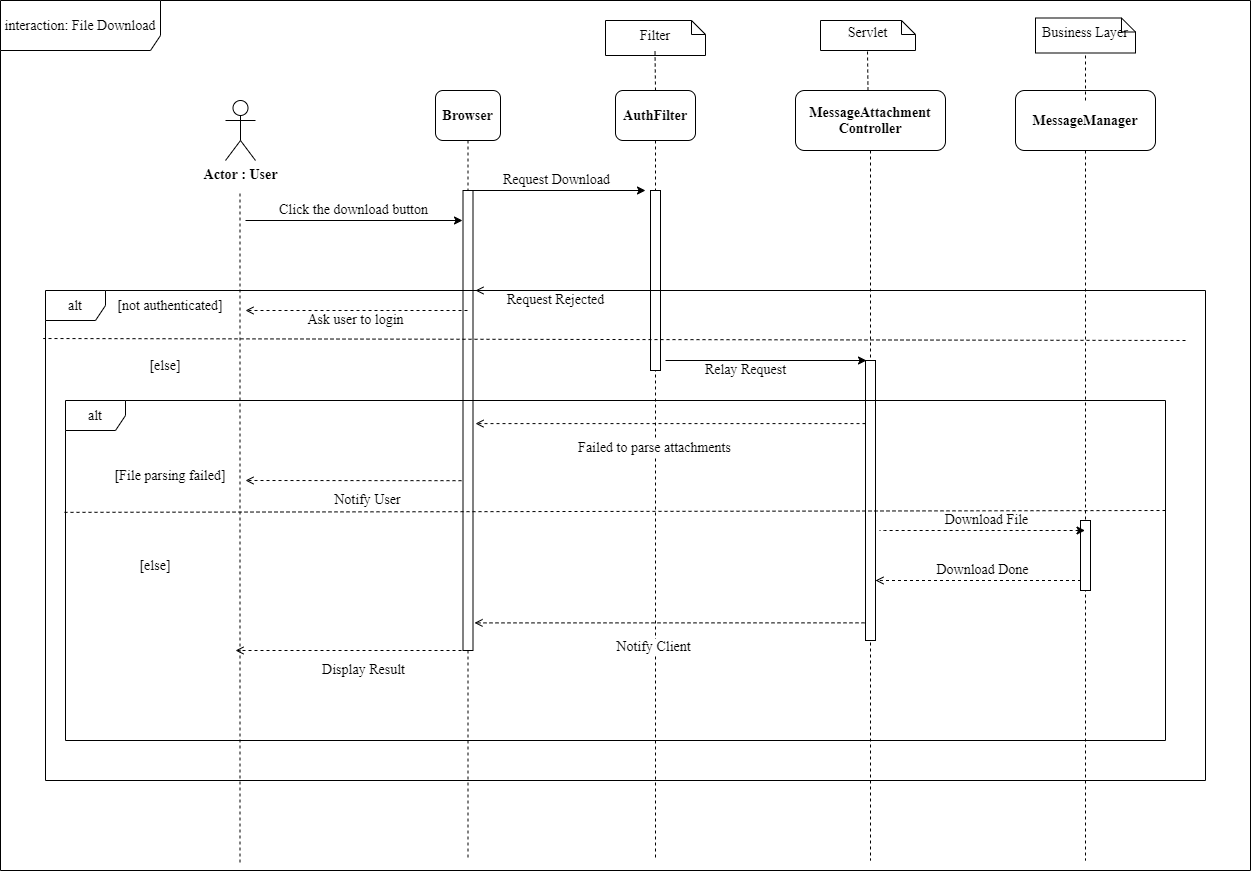

The diagram above was exported from draw.io. Its source (the exported page's mxGraphModel, read from the mxfile embedded in the PNG):
<mxGraphModel dx="1718" dy="459" grid="1" gridSize="10" guides="1" tooltips="1" connect="1" arrows="1" fold="1" page="1" pageScale="1" pageWidth="850" pageHeight="1100" math="0" shadow="0">
  <root>
    <mxCell id="0" />
    <mxCell id="1" parent="0" />
    <mxCell id="MVzW2ONsZLYuKA57Cb4x-8" value="&lt;font face=&quot;Times New Roman&quot;&gt;&lt;span style=&quot;font-size: 14px&quot;&gt;&lt;b&gt;Actor : User&lt;/b&gt;&lt;/span&gt;&lt;/font&gt;" style="shape=umlActor;verticalLabelPosition=bottom;verticalAlign=top;html=1;outlineConnect=0;" vertex="1" parent="1">
      <mxGeometry x="130" y="120" width="30" height="60" as="geometry" />
    </mxCell>
    <mxCell id="MVzW2ONsZLYuKA57Cb4x-9" value="Browser" style="shape=umlLifeline;perimeter=lifelinePerimeter;whiteSpace=wrap;html=1;container=1;collapsible=0;recursiveResize=0;outlineConnect=0;rounded=1;shadow=0;comic=0;labelBackgroundColor=none;strokeWidth=1;fontFamily=Times New Roman;fontSize=14;align=center;fontStyle=1;size=50;" vertex="1" parent="1">
      <mxGeometry x="340" y="110" width="65" height="770" as="geometry" />
    </mxCell>
    <mxCell id="MVzW2ONsZLYuKA57Cb4x-45" value="" style="html=1;points=[];perimeter=orthogonalPerimeter;fontFamily=Times New Roman;fontSize=14;align=center;" vertex="1" parent="MVzW2ONsZLYuKA57Cb4x-9">
      <mxGeometry x="27.5" y="100" width="10" height="460" as="geometry" />
    </mxCell>
    <mxCell id="MVzW2ONsZLYuKA57Cb4x-11" value="MessageManager" style="shape=umlLifeline;perimeter=lifelinePerimeter;whiteSpace=wrap;html=1;container=1;collapsible=0;recursiveResize=0;outlineConnect=0;rounded=1;shadow=0;comic=0;labelBackgroundColor=none;strokeWidth=1;fontFamily=Times New Roman;fontSize=14;align=center;fontStyle=1;size=60;" vertex="1" parent="1">
      <mxGeometry x="920" y="110" width="140" height="770" as="geometry" />
    </mxCell>
    <mxCell id="MVzW2ONsZLYuKA57Cb4x-71" value="" style="html=1;points=[];perimeter=orthogonalPerimeter;fontFamily=Times New Roman;fontSize=14;align=center;" vertex="1" parent="MVzW2ONsZLYuKA57Cb4x-11">
      <mxGeometry x="65" y="430" width="10" height="70" as="geometry" />
    </mxCell>
    <mxCell id="MVzW2ONsZLYuKA57Cb4x-15" value="" style="endArrow=none;dashed=1;html=1;fontFamily=Times New Roman;fontSize=14;" edge="1" parent="1">
      <mxGeometry width="50" height="50" relative="1" as="geometry">
        <mxPoint x="144.5" y="882" as="sourcePoint" />
        <mxPoint x="144.5" y="210" as="targetPoint" />
      </mxGeometry>
    </mxCell>
    <mxCell id="MVzW2ONsZLYuKA57Cb4x-16" value="AuthFilter" style="shape=umlLifeline;perimeter=lifelinePerimeter;whiteSpace=wrap;html=1;container=1;collapsible=0;recursiveResize=0;outlineConnect=0;rounded=1;shadow=0;comic=0;labelBackgroundColor=none;strokeWidth=1;fontFamily=Times New Roman;fontSize=14;align=center;fontStyle=1;size=50;" vertex="1" parent="1">
      <mxGeometry x="520" y="110" width="80" height="770" as="geometry" />
    </mxCell>
    <mxCell id="MVzW2ONsZLYuKA57Cb4x-32" value="" style="html=1;points=[];perimeter=orthogonalPerimeter;rounded=0;shadow=0;comic=0;labelBackgroundColor=none;strokeWidth=1;fontFamily=Verdana;fontSize=12;align=center;" vertex="1" parent="MVzW2ONsZLYuKA57Cb4x-16">
      <mxGeometry x="35" y="100" width="10" height="180" as="geometry" />
    </mxCell>
    <mxCell id="MVzW2ONsZLYuKA57Cb4x-19" value="Business Layer" style="shape=note;whiteSpace=wrap;html=1;size=14;verticalAlign=middle;align=center;spacingTop=-6;rounded=0;shadow=0;comic=0;labelBackgroundColor=none;strokeWidth=1;fontFamily=Times New Roman;fontSize=14;fontStyle=0" vertex="1" parent="1">
      <mxGeometry x="940" y="37.5" width="100" height="35" as="geometry" />
    </mxCell>
    <mxCell id="MVzW2ONsZLYuKA57Cb4x-23" value="Filter" style="shape=note;whiteSpace=wrap;html=1;size=14;verticalAlign=middle;align=center;spacingTop=-6;rounded=0;shadow=0;comic=0;labelBackgroundColor=none;strokeWidth=1;fontFamily=Times New Roman;fontSize=14;fontStyle=0" vertex="1" parent="1">
      <mxGeometry x="510" y="40" width="100" height="35" as="geometry" />
    </mxCell>
    <mxCell id="MVzW2ONsZLYuKA57Cb4x-24" value="" style="endArrow=none;dashed=1;html=1;fontFamily=Times New Roman;fontSize=14;entryX=0.595;entryY=0.857;entryDx=0;entryDy=0;entryPerimeter=0;" edge="1" parent="1">
      <mxGeometry width="50" height="50" relative="1" as="geometry">
        <mxPoint x="560" y="110" as="sourcePoint" />
        <mxPoint x="559.5" y="69.995" as="targetPoint" />
      </mxGeometry>
    </mxCell>
    <mxCell id="MVzW2ONsZLYuKA57Cb4x-27" value="MessageAttachment&lt;br&gt;Controller" style="shape=umlLifeline;perimeter=lifelinePerimeter;whiteSpace=wrap;html=1;container=1;collapsible=0;recursiveResize=0;outlineConnect=0;rounded=1;shadow=0;comic=0;labelBackgroundColor=none;strokeWidth=1;fontFamily=Times New Roman;fontSize=14;align=center;fontStyle=1;size=60;" vertex="1" parent="1">
      <mxGeometry x="700" y="110" width="150" height="770" as="geometry" />
    </mxCell>
    <mxCell id="MVzW2ONsZLYuKA57Cb4x-67" value="" style="html=1;points=[];perimeter=orthogonalPerimeter;fontFamily=Times New Roman;fontSize=14;align=center;" vertex="1" parent="MVzW2ONsZLYuKA57Cb4x-27">
      <mxGeometry x="70" y="270" width="10" height="280" as="geometry" />
    </mxCell>
    <mxCell id="MVzW2ONsZLYuKA57Cb4x-30" value="Servlet" style="shape=note;whiteSpace=wrap;html=1;size=14;verticalAlign=middle;align=center;spacingTop=-6;rounded=0;shadow=0;comic=0;labelBackgroundColor=none;strokeWidth=1;fontFamily=Times New Roman;fontSize=14;fontStyle=0" vertex="1" parent="1">
      <mxGeometry x="725" y="40" width="95" height="30" as="geometry" />
    </mxCell>
    <mxCell id="MVzW2ONsZLYuKA57Cb4x-46" value="Request Download" style="html=1;verticalAlign=bottom;endArrow=none;fontFamily=Times New Roman;fontSize=14;endFill=0;startArrow=classic;startFill=1;" edge="1" parent="1">
      <mxGeometry relative="1" as="geometry">
        <mxPoint x="550" y="210" as="sourcePoint" />
        <mxPoint x="373" y="210" as="targetPoint" />
      </mxGeometry>
    </mxCell>
    <mxCell id="MVzW2ONsZLYuKA57Cb4x-49" value="Click the download button" style="html=1;verticalAlign=bottom;endArrow=none;fontFamily=Times New Roman;fontSize=14;endFill=0;startArrow=classic;startFill=1;" edge="1" parent="1">
      <mxGeometry relative="1" as="geometry">
        <mxPoint x="367" y="240" as="sourcePoint" />
        <mxPoint x="150" y="240" as="targetPoint" />
      </mxGeometry>
    </mxCell>
    <mxCell id="MVzW2ONsZLYuKA57Cb4x-52" value="Ask user to login&lt;span style=&quot;color: rgba(0 , 0 , 0 , 0) ; font-family: monospace ; font-size: 0px ; background-color: rgb(248 , 249 , 250)&quot;&gt;%3CmxGraphModel%3E%3Croot%3E%3CmxCell%20id%3D%220%22%2F%3E%3CmxCell%20id%3D%221%22%20parent%3D%220%22%2F%3E%3CmxCell%20id%3D%222%22%20value%3D%22Request%20Rejected%22%20style%3D%22html%3D1%3BverticalAlign%3Dbottom%3BendArrow%3Dopen%3BfontFamily%3DTimes%20New%20Roman%3BfontSize%3D14%3BendFill%3D0%3BstartArrow%3Dnone%3BstartFill%3D0%3BexitX%3D-0.15%3BexitY%3D0.182%3BexitDx%3D0%3BexitDy%3D0%3BexitPerimeter%3D0%3B%22%20edge%3D%221%22%20parent%3D%221%22%3E%3CmxGeometry%20x%3D%22-0.1299%22%20y%3D%2230%22%20relative%3D%221%22%20as%3D%22geometry%22%3E%3CmxPoint%20x%3D%22547%22%20y%3D%22290.08000000000004%22%20as%3D%22sourcePoint%22%2F%3E%3CmxPoint%20x%3D%22380%22%20y%3D%22290%22%20as%3D%22targetPoint%22%2F%3E%3CmxPoint%20as%3D%22offset%22%2F%3E%3C%2FmxGeometry%3E%3C%2FmxCell%3E%3C%2Froot%3E%3C%2FmxGraphModel%3E&lt;/span&gt;" style="html=1;verticalAlign=bottom;endArrow=open;fontFamily=Times New Roman;fontSize=14;endFill=0;startArrow=none;startFill=0;dashed=1;" edge="1" parent="1">
      <mxGeometry x="0.009" y="20" relative="1" as="geometry">
        <mxPoint x="372" y="330" as="sourcePoint" />
        <mxPoint x="150" y="330" as="targetPoint" />
        <mxPoint as="offset" />
      </mxGeometry>
    </mxCell>
    <mxCell id="MVzW2ONsZLYuKA57Cb4x-53" value="Request Rejected" style="html=1;verticalAlign=bottom;endArrow=open;fontFamily=Times New Roman;fontSize=14;endFill=0;startArrow=none;startFill=0;exitX=-0.15;exitY=0.182;exitDx=0;exitDy=0;exitPerimeter=0;dashed=1;" edge="1" parent="1">
      <mxGeometry x="0.0909" y="20" relative="1" as="geometry">
        <mxPoint x="556" y="309.99999999999994" as="sourcePoint" />
        <mxPoint x="380" y="309.99999999999994" as="targetPoint" />
        <mxPoint as="offset" />
      </mxGeometry>
    </mxCell>
    <mxCell id="MVzW2ONsZLYuKA57Cb4x-57" value="Relay Request" style="html=1;verticalAlign=bottom;endArrow=none;fontFamily=Times New Roman;fontSize=14;endFill=0;startArrow=classic;startFill=1;exitX=0.1;exitY=0;exitDx=0;exitDy=0;exitPerimeter=0;" edge="1" parent="1" source="MVzW2ONsZLYuKA57Cb4x-67">
      <mxGeometry x="0.204" y="20" relative="1" as="geometry">
        <mxPoint x="765" y="360" as="sourcePoint" />
        <mxPoint x="570" y="380" as="targetPoint" />
        <Array as="points" />
        <mxPoint as="offset" />
      </mxGeometry>
    </mxCell>
    <mxCell id="MVzW2ONsZLYuKA57Cb4x-59" value="" style="endArrow=none;dashed=1;html=1;fontFamily=Times New Roman;fontSize=14;entryX=0.595;entryY=0.857;entryDx=0;entryDy=0;entryPerimeter=0;" edge="1" parent="1">
      <mxGeometry width="50" height="50" relative="1" as="geometry">
        <mxPoint x="772.5" y="110" as="sourcePoint" />
        <mxPoint x="772" y="69.995" as="targetPoint" />
      </mxGeometry>
    </mxCell>
    <mxCell id="MVzW2ONsZLYuKA57Cb4x-63" value="" style="endArrow=none;dashed=1;html=1;fontFamily=Times New Roman;fontSize=14;" edge="1" parent="1">
      <mxGeometry width="50" height="50" relative="1" as="geometry">
        <mxPoint x="990" y="75" as="sourcePoint" />
        <mxPoint x="990" y="120" as="targetPoint" />
      </mxGeometry>
    </mxCell>
    <mxCell id="MVzW2ONsZLYuKA57Cb4x-68" value="Download File" style="html=1;verticalAlign=bottom;endArrow=none;dashed=1;fontFamily=Times New Roman;fontSize=14;endFill=0;startArrow=classic;startFill=1;" edge="1" parent="1" source="MVzW2ONsZLYuKA57Cb4x-11">
      <mxGeometry x="-0.0316" relative="1" as="geometry">
        <mxPoint x="840" y="360" as="sourcePoint" />
        <mxPoint x="784" y="550" as="targetPoint" />
        <Array as="points">
          <mxPoint x="784" y="550" />
        </Array>
        <mxPoint x="1" as="offset" />
      </mxGeometry>
    </mxCell>
    <mxCell id="MVzW2ONsZLYuKA57Cb4x-72" value="Download Done" style="html=1;verticalAlign=bottom;endArrow=open;dashed=1;fontFamily=Times New Roman;fontSize=14;endFill=0;startArrow=none;startFill=0;" edge="1" parent="1">
      <mxGeometry x="-0.0316" relative="1" as="geometry">
        <mxPoint x="985.5" y="600" as="sourcePoint" />
        <mxPoint x="780" y="600" as="targetPoint" />
        <Array as="points">
          <mxPoint x="780" y="600" />
        </Array>
        <mxPoint x="1" as="offset" />
      </mxGeometry>
    </mxCell>
    <mxCell id="MVzW2ONsZLYuKA57Cb4x-74" value="Notify Client" style="html=1;verticalAlign=bottom;endArrow=open;fontFamily=Times New Roman;fontSize=14;endFill=0;startArrow=none;startFill=0;dashed=1;exitX=-0.1;exitY=0.937;exitDx=0;exitDy=0;exitPerimeter=0;entryX=1.15;entryY=0.94;entryDx=0;entryDy=0;entryPerimeter=0;" edge="1" parent="1" source="MVzW2ONsZLYuKA57Cb4x-67" target="MVzW2ONsZLYuKA57Cb4x-45">
      <mxGeometry x="0.0829" y="35" relative="1" as="geometry">
        <mxPoint x="760" y="575" as="sourcePoint" />
        <mxPoint x="380" y="575" as="targetPoint" />
        <mxPoint as="offset" />
      </mxGeometry>
    </mxCell>
    <mxCell id="MVzW2ONsZLYuKA57Cb4x-75" value="Display Result" style="html=1;verticalAlign=bottom;endArrow=open;fontFamily=Times New Roman;fontSize=14;endFill=0;startArrow=none;startFill=0;exitX=-0.15;exitY=0.226;exitDx=0;exitDy=0;exitPerimeter=0;dashed=1;" edge="1" parent="1">
      <mxGeometry x="-0.1299" y="30" relative="1" as="geometry">
        <mxPoint x="366" y="670" as="sourcePoint" />
        <mxPoint x="140" y="670" as="targetPoint" />
        <mxPoint as="offset" />
      </mxGeometry>
    </mxCell>
    <mxCell id="MVzW2ONsZLYuKA57Cb4x-76" value="Notify User" style="html=1;verticalAlign=bottom;endArrow=open;fontFamily=Times New Roman;fontSize=14;endFill=0;startArrow=none;startFill=0;exitX=-0.15;exitY=0.226;exitDx=0;exitDy=0;exitPerimeter=0;dashed=1;" edge="1" parent="1">
      <mxGeometry x="-0.1299" y="30" relative="1" as="geometry">
        <mxPoint x="366" y="500.18000000000006" as="sourcePoint" />
        <mxPoint x="150" y="500" as="targetPoint" />
        <mxPoint as="offset" />
      </mxGeometry>
    </mxCell>
    <mxCell id="MVzW2ONsZLYuKA57Cb4x-77" value="Failed to parse attachments" style="html=1;verticalAlign=bottom;endArrow=open;fontFamily=Times New Roman;fontSize=14;endFill=0;startArrow=none;startFill=0;dashed=1;entryX=1.15;entryY=0.94;entryDx=0;entryDy=0;entryPerimeter=0;" edge="1" parent="1" source="MVzW2ONsZLYuKA57Cb4x-67">
      <mxGeometry x="0.0829" y="35" relative="1" as="geometry">
        <mxPoint x="770" y="439.9999999999999" as="sourcePoint" />
        <mxPoint x="380" y="443.1" as="targetPoint" />
        <mxPoint as="offset" />
      </mxGeometry>
    </mxCell>
    <mxCell id="MVzW2ONsZLYuKA57Cb4x-78" value="[not authenticated]" style="text;html=1;strokeColor=none;fillColor=none;align=center;verticalAlign=middle;whiteSpace=wrap;rounded=0;fontFamily=Times New Roman;fontSize=14;" vertex="1" parent="1">
      <mxGeometry x="20" y="300" width="110" height="50" as="geometry" />
    </mxCell>
    <mxCell id="MVzW2ONsZLYuKA57Cb4x-79" value="[File parsing failed]" style="text;html=1;strokeColor=none;fillColor=none;align=center;verticalAlign=middle;whiteSpace=wrap;rounded=0;fontFamily=Times New Roman;fontSize=14;" vertex="1" parent="1">
      <mxGeometry x="15" y="470" width="120" height="50" as="geometry" />
    </mxCell>
    <mxCell id="MVzW2ONsZLYuKA57Cb4x-80" value="[else]" style="text;html=1;strokeColor=none;fillColor=none;align=center;verticalAlign=middle;whiteSpace=wrap;rounded=0;fontFamily=Times New Roman;fontSize=14;" vertex="1" parent="1">
      <mxGeometry x="10" y="360" width="120" height="50" as="geometry" />
    </mxCell>
    <mxCell id="MVzW2ONsZLYuKA57Cb4x-81" value="[else]" style="text;html=1;strokeColor=none;fillColor=none;align=center;verticalAlign=middle;whiteSpace=wrap;rounded=0;fontFamily=Times New Roman;fontSize=14;" vertex="1" parent="1">
      <mxGeometry y="560" width="120" height="50" as="geometry" />
    </mxCell>
    <mxCell id="MVzW2ONsZLYuKA57Cb4x-88" value="" style="html=1;verticalAlign=bottom;endArrow=none;fontFamily=Times New Roman;fontSize=14;endFill=0;startArrow=none;startFill=0;dashed=1;entryX=-0.003;entryY=0.329;entryDx=0;entryDy=0;entryPerimeter=0;" edge="1" parent="1" target="MVzW2ONsZLYuKA57Cb4x-91">
      <mxGeometry x="0.0366" y="40" relative="1" as="geometry">
        <mxPoint x="1070" y="530" as="sourcePoint" />
        <mxPoint x="-40" y="530" as="targetPoint" />
        <mxPoint x="1" as="offset" />
      </mxGeometry>
    </mxCell>
    <mxCell id="MVzW2ONsZLYuKA57Cb4x-91" value="alt&lt;span style=&quot;color: rgba(0 , 0 , 0 , 0) ; font-family: monospace ; font-size: 0px&quot;&gt;%3CmxGraphModel%3E%3Croot%3E%3CmxCell%20id%3D%220%22%2F%3E%3CmxCell%20id%3D%221%22%20parent%3D%220%22%2F%3E%3CmxCell%20id%3D%222%22%20value%3D%22alt%22%20style%3D%22shape%3DumlFrame%3BwhiteSpace%3Dwrap%3Bhtml%3D1%3BfontFamily%3DTimes%20New%20Roman%3BfontSize%3D14%3Balign%3Dcenter%3B%22%20vertex%3D%221%22%20parent%3D%221%22%3E%3CmxGeometry%20x%3D%22-50%22%20y%3D%22290%22%20width%3D%221140%22%20height%3D%22490%22%20as%3D%22geometry%22%2F%3E%3C%2FmxCell%3E%3C%2Froot%3E%3C%2FmxGraphModel%3E&lt;/span&gt;" style="shape=umlFrame;whiteSpace=wrap;html=1;fontFamily=Times New Roman;fontSize=14;align=center;" vertex="1" parent="1">
      <mxGeometry x="-30" y="420" width="1100" height="340" as="geometry" />
    </mxCell>
    <mxCell id="MVzW2ONsZLYuKA57Cb4x-93" value="" style="html=1;verticalAlign=bottom;endArrow=none;fontFamily=Times New Roman;fontSize=14;endFill=0;startArrow=none;startFill=0;dashed=1;entryX=-0.002;entryY=0.098;entryDx=0;entryDy=0;entryPerimeter=0;" edge="1" parent="1" target="MVzW2ONsZLYuKA57Cb4x-96">
      <mxGeometry x="0.0366" y="40" relative="1" as="geometry">
        <mxPoint x="1090" y="360" as="sourcePoint" />
        <mxPoint x="-53.42000000000007" y="358.11" as="targetPoint" />
        <mxPoint x="1" as="offset" />
      </mxGeometry>
    </mxCell>
    <mxCell id="MVzW2ONsZLYuKA57Cb4x-96" value="alt" style="shape=umlFrame;whiteSpace=wrap;html=1;fontFamily=Times New Roman;fontSize=14;align=center;" vertex="1" parent="1">
      <mxGeometry x="-50" y="310" width="1160" height="490" as="geometry" />
    </mxCell>
    <mxCell id="MVzW2ONsZLYuKA57Cb4x-100" value="interaction: File Download" style="shape=umlFrame;whiteSpace=wrap;html=1;fontFamily=Times New Roman;fontSize=14;align=center;width=160;height=50;" vertex="1" parent="1">
      <mxGeometry x="-95" y="20" width="1250" height="870" as="geometry" />
    </mxCell>
  </root>
</mxGraphModel>